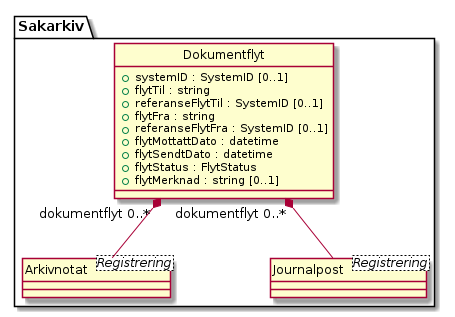

The diagram above was rendered by PlantUML. Its source (embedded in the PNG):
@startuml
skinparam nodesep 100
hide circle
class Sakarkiv.Dokumentflyt {
  +systemID : SystemID [0..1]
  +flytTil : string
  +referanseFlytTil : SystemID [0..1]
  +flytFra : string
  +referanseFlytFra : SystemID [0..1]
  +flytMottattDato : datetime
  +flytSendtDato : datetime
  +flytStatus : FlytStatus
  +flytMerknad : string [0..1]
}
class Sakarkiv.Arkivnotat <Registrering> {
}
Sakarkiv.Dokumentflyt "dokumentflyt 0..*" *-- Sakarkiv.Arkivnotat
class Sakarkiv.Journalpost <Registrering> {
}
Sakarkiv.Dokumentflyt "dokumentflyt 0..*" *-- Sakarkiv.Journalpost
@enduml